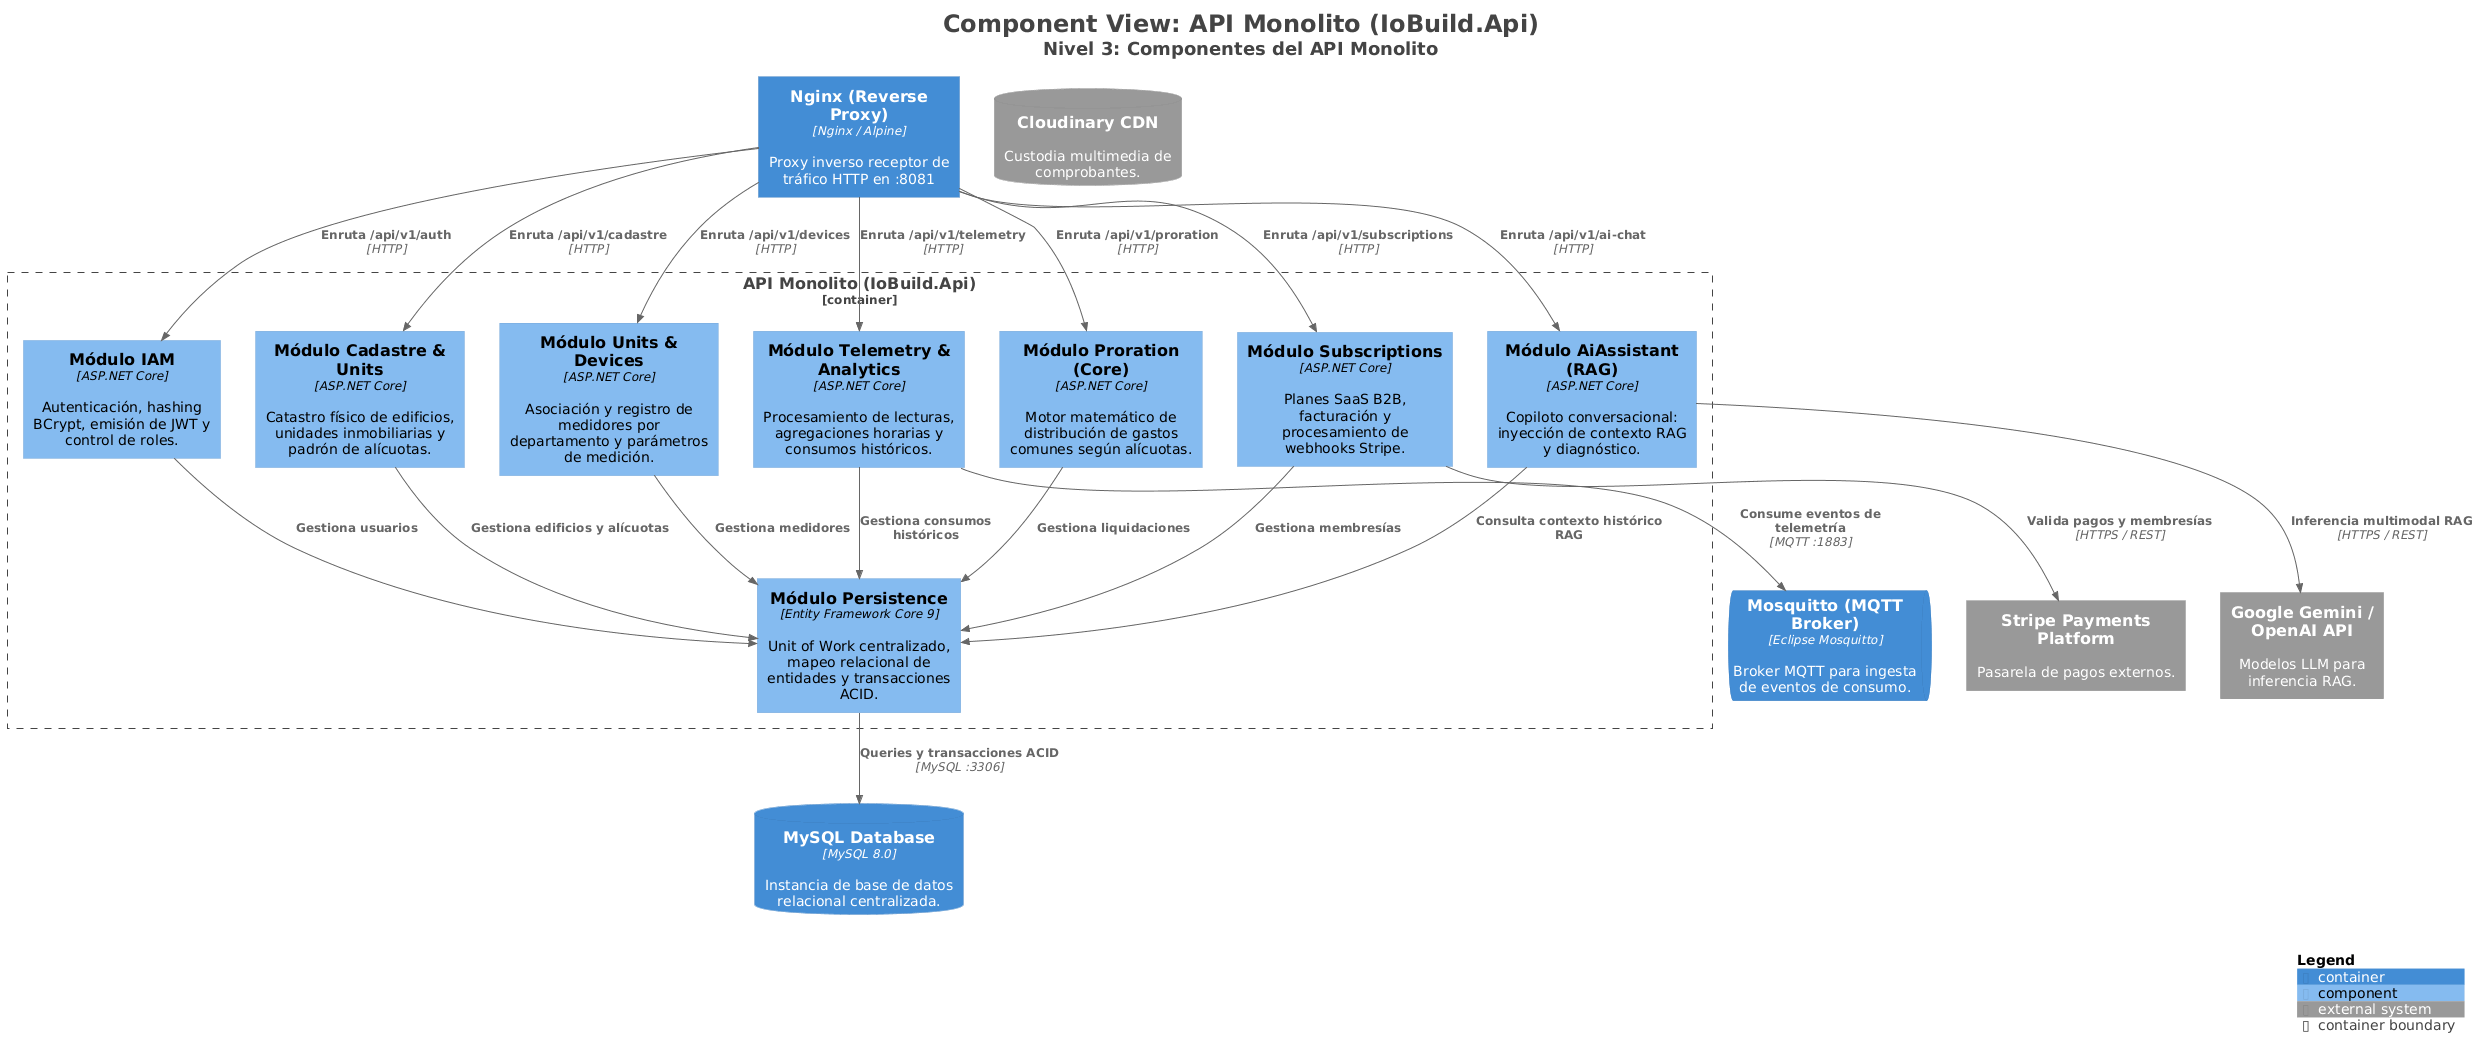

The diagram above was rendered by PlantUML. Its source (embedded in the PNG):
@startuml
title <size:24>Component View: API Monolito (IoBuild.Api)</size>\n<size:18>Nivel 3: Componentes del API Monolito</size>

set separator none
top to bottom direction

<style>
  root {
    BackgroundColor: #ffffff
    FontColor: #444444
  }
</style>

!include <C4/C4>
!include <C4/C4_Component>

Container(Nginx, "Nginx (Reverse Proxy)", "Nginx / Alpine", "Proxy inverso receptor de tráfico HTTP en :8081")

Container_Boundary(api_boundary, "API Monolito (IoBuild.Api)") {
    Component(iamModule, "Módulo IAM", "ASP.NET Core", "Autenticación, hashing BCrypt, emisión de JWT y control de roles.")
    Component(cadastreModule, "Módulo Cadastre & Units", "ASP.NET Core", "Catastro físico de edificios, unidades inmobiliarias y padrón de alícuotas.")
    Component(devModule, "Módulo Units & Devices", "ASP.NET Core", "Asociación y registro de medidores por departamento y parámetros de medición.")
    Component(telemetryModule, "Módulo Telemetry & Analytics", "ASP.NET Core", "Procesamiento de lecturas, agregaciones horarias y consumos históricos.")
    Component(prorationModule, "Módulo Proration (Core)", "ASP.NET Core", "Motor matemático de distribución de gastos comunes según alícuotas.")
    Component(subModule, "Módulo Subscriptions", "ASP.NET Core", "Planes SaaS B2B, facturación y procesamiento de webhooks Stripe.")
    Component(aiModule, "Módulo AiAssistant (RAG)", "ASP.NET Core", "Copiloto conversacional: inyección de contexto RAG y diagnóstico.")
    Component(persistenceModule, "Módulo Persistence", "Entity Framework Core 9", "Unit of Work centralizado, mapeo relacional de entidades y transacciones ACID.")
}

ContainerDb(database, "MySQL Database", "MySQL 8.0", "Instancia de base de datos relacional centralizada.")
ContainerQueue(mosquitto, "Mosquitto (MQTT Broker)", "Eclipse Mosquitto", "Broker MQTT para ingesta de eventos de consumo.")
System_Ext(stripe, "Stripe Payments Platform", "Pasarela de pagos externos.")
SystemDb_Ext(cloudinary, "Cloudinary CDN", "Custodia multimedia de comprobantes.")
System_Ext(gemini, "Google Gemini / OpenAI API", "Modelos LLM para inferencia RAG.")

Rel(Nginx, iamModule, "Enruta /api/v1/auth", "HTTP")
Rel(Nginx, cadastreModule, "Enruta /api/v1/cadastre", "HTTP")
Rel(Nginx, devModule, "Enruta /api/v1/devices", "HTTP")
Rel(Nginx, telemetryModule, "Enruta /api/v1/telemetry", "HTTP")
Rel(Nginx, prorationModule, "Enruta /api/v1/proration", "HTTP")
Rel(Nginx, subModule, "Enruta /api/v1/subscriptions", "HTTP")
Rel(Nginx, aiModule, "Enruta /api/v1/ai-chat", "HTTP")

Rel(iamModule, persistenceModule, "Gestiona usuarios")
Rel(cadastreModule, persistenceModule, "Gestiona edificios y alícuotas")
Rel(devModule, persistenceModule, "Gestiona medidores")
Rel(telemetryModule, persistenceModule, "Gestiona consumos históricos")
Rel(prorationModule, persistenceModule, "Gestiona liquidaciones")
Rel(subModule, persistenceModule, "Gestiona membresías")

Rel(persistenceModule, database, "Queries y transacciones ACID", "MySQL :3306")

Rel(telemetryModule, mosquitto, "Consume eventos de telemetría", "MQTT :1883")
Rel(subModule, stripe, "Valida pagos y membresías", "HTTPS / REST")
Rel(aiModule, gemini, "Inferencia multimodal RAG", "HTTPS / REST")
Rel(aiModule, persistenceModule, "Consulta contexto histórico RAG")

SHOW_LEGEND(true)
hide stereotypes
@enduml